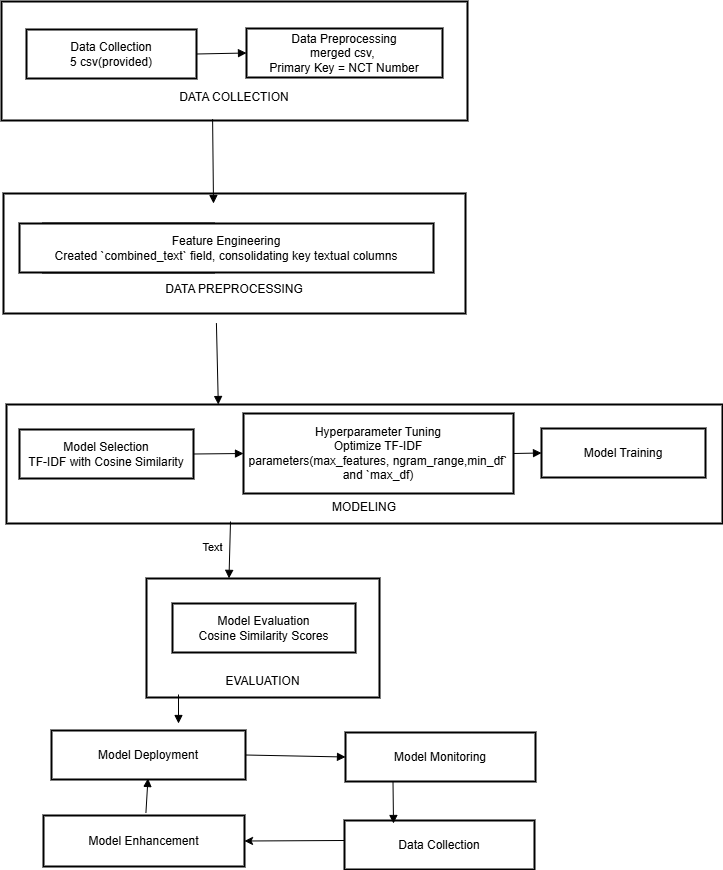

The diagram above was exported from draw.io. Its source (the exported page's mxGraphModel, read from the mxfile embedded in the PNG):
<mxGraphModel dx="1216" dy="485" grid="1" gridSize="10" guides="1" tooltips="1" connect="1" arrows="1" fold="1" page="1" pageScale="1" pageWidth="827" pageHeight="1169" math="0" shadow="0">
  <root>
    <mxCell id="0" />
    <mxCell id="1" parent="0" />
    <mxCell id="5" value="&#10;&#10;&#10;&#10;&#10;&#10;EVALUATION" style="whiteSpace=wrap;strokeWidth=2;" parent="1" vertex="1">
      <mxGeometry x="153" y="585" width="233" height="119" as="geometry" />
    </mxCell>
    <mxCell id="6" value="&#10;&#10;&#10;&#10;&#10;&#10;MODELING" style="whiteSpace=wrap;strokeWidth=2;" parent="1" vertex="1">
      <mxGeometry x="13" y="411" width="716" height="119" as="geometry" />
    </mxCell>
    <mxCell id="7" value="&#10;&#10;&#10;&#10;&#10;DATA PREPROCESSING" style="whiteSpace=wrap;strokeWidth=2;" parent="1" vertex="1">
      <mxGeometry x="10" y="200" width="462" height="120" as="geometry" />
    </mxCell>
    <mxCell id="8" value="&#10;&#10;&#10;&#10;&#10;DATA COLLECTION" style="whiteSpace=wrap;strokeWidth=2;" parent="1" vertex="1">
      <mxGeometry x="8" y="8" width="466" height="119" as="geometry" />
    </mxCell>
    <mxCell id="9" value="Data Collection&#10;5 csv(provided)" style="whiteSpace=wrap;strokeWidth=2;" parent="1" vertex="1">
      <mxGeometry x="33" y="36" width="170" height="49" as="geometry" />
    </mxCell>
    <mxCell id="10" value="Data Preprocessing&#10;merged csv, &#10;Primary Key = NCT Number" style="whiteSpace=wrap;strokeWidth=2;" parent="1" vertex="1">
      <mxGeometry x="253" y="35" width="196" height="49" as="geometry" />
    </mxCell>
    <mxCell id="11" value="Feature Engineering" style="whiteSpace=wrap;strokeWidth=2;" parent="1" vertex="1">
      <mxGeometry x="50" y="230" width="170" height="49" as="geometry" />
    </mxCell>
    <mxCell id="13" value="Model Selection&#10;TF-IDF with Cosine Similarity" style="whiteSpace=wrap;strokeWidth=2;" parent="1" vertex="1">
      <mxGeometry x="26" y="436" width="174" height="49" as="geometry" />
    </mxCell>
    <mxCell id="14" value="Hyperparameter Tuning&#10;Optimize TF-IDF parameters(max_features, ngram_range,min_df` and `max_df)" style="whiteSpace=wrap;strokeWidth=2;" parent="1" vertex="1">
      <mxGeometry x="250" y="420" width="270" height="80" as="geometry" />
    </mxCell>
    <mxCell id="15" value="Model Training" style="whiteSpace=wrap;strokeWidth=2;" parent="1" vertex="1">
      <mxGeometry x="548" y="435" width="164" height="49" as="geometry" />
    </mxCell>
    <mxCell id="16" value="Model Evaluation&#10;Cosine Similarity Scores" style="whiteSpace=wrap;strokeWidth=2;" parent="1" vertex="1">
      <mxGeometry x="179" y="610" width="183" height="49" as="geometry" />
    </mxCell>
    <mxCell id="17" value="Model Deployment" style="whiteSpace=wrap;strokeWidth=2;" parent="1" vertex="1">
      <mxGeometry x="58" y="737" width="194" height="49" as="geometry" />
    </mxCell>
    <mxCell id="18" value="Model Monitoring" style="whiteSpace=wrap;strokeWidth=2;" parent="1" vertex="1">
      <mxGeometry x="352" y="739" width="190" height="49" as="geometry" />
    </mxCell>
    <mxCell id="19" value="Data Collection" style="whiteSpace=wrap;strokeWidth=2;" parent="1" vertex="1">
      <mxGeometry x="351" y="827" width="190" height="49" as="geometry" />
    </mxCell>
    <mxCell id="20" value="" style="curved=1;startArrow=none;endArrow=block;exitX=1;exitY=0.5;entryX=0;entryY=0.5;" parent="1" source="9" target="10" edge="1">
      <mxGeometry relative="1" as="geometry">
        <Array as="points" />
      </mxGeometry>
    </mxCell>
    <mxCell id="21" value="" style="curved=1;startArrow=none;endArrow=block;exitX=0.453;exitY=0.989;exitDx=0;exitDy=0;exitPerimeter=0;" parent="1" source="8" edge="1">
      <mxGeometry relative="1" as="geometry">
        <Array as="points" />
        <mxPoint x="191" y="200" as="sourcePoint" />
        <mxPoint x="220" y="210" as="targetPoint" />
      </mxGeometry>
    </mxCell>
    <mxCell id="23" value="" style="curved=1;startArrow=none;endArrow=block;exitX=0.463;exitY=0.997;exitDx=0;exitDy=0;exitPerimeter=0;entryX=0.3;entryY=0.017;entryDx=0;entryDy=0;entryPerimeter=0;" parent="1" edge="1">
      <mxGeometry relative="1" as="geometry">
        <Array as="points" />
        <mxPoint x="222.90600000000018" y="329.6429999999999" as="sourcePoint" />
        <mxPoint x="224.79999999999995" y="411.023" as="targetPoint" />
      </mxGeometry>
    </mxCell>
    <mxCell id="24" value="" style="curved=1;startArrow=none;endArrow=block;exitX=1;exitY=0.5;entryX=0;entryY=0.5;" parent="1" source="13" target="14" edge="1">
      <mxGeometry relative="1" as="geometry">
        <Array as="points" />
      </mxGeometry>
    </mxCell>
    <mxCell id="25" value="" style="curved=1;startArrow=none;endArrow=block;exitX=1;exitY=0.5;entryX=0;entryY=0.5;" parent="1" source="14" target="15" edge="1">
      <mxGeometry relative="1" as="geometry">
        <Array as="points" />
      </mxGeometry>
    </mxCell>
    <mxCell id="26" value="" style="curved=1;startArrow=none;endArrow=block;entryX=0.354;entryY=-0.001;entryDx=0;entryDy=0;entryPerimeter=0;" parent="1" edge="1">
      <mxGeometry relative="1" as="geometry">
        <Array as="points" />
        <mxPoint x="237" y="528" as="sourcePoint" />
        <mxPoint x="235.48199999999997" y="584.8810000000001" as="targetPoint" />
      </mxGeometry>
    </mxCell>
    <mxCell id="XmnsK2SUQTGItqE8l6Ga-29" value="Text" style="edgeLabel;html=1;align=center;verticalAlign=middle;resizable=0;points=[];" vertex="1" connectable="0" parent="26">
      <mxGeometry x="-0.1042" y="-17" relative="1" as="geometry">
        <mxPoint x="-1" as="offset" />
      </mxGeometry>
    </mxCell>
    <mxCell id="27" value="" style="curved=1;startArrow=none;endArrow=block;" parent="1" edge="1">
      <mxGeometry relative="1" as="geometry">
        <Array as="points" />
        <mxPoint x="185" y="701" as="sourcePoint" />
        <mxPoint x="185" y="730" as="targetPoint" />
      </mxGeometry>
    </mxCell>
    <mxCell id="28" value="" style="curved=1;startArrow=none;endArrow=block;exitX=1;exitY=0.5;entryX=0;entryY=0.5;" parent="1" source="17" target="18" edge="1">
      <mxGeometry relative="1" as="geometry">
        <Array as="points" />
      </mxGeometry>
    </mxCell>
    <mxCell id="29" value="" style="curved=1;startArrow=none;endArrow=block;exitX=0.25;exitY=1;exitDx=0;exitDy=0;" parent="1" source="18" edge="1">
      <mxGeometry relative="1" as="geometry">
        <Array as="points" />
        <mxPoint x="400" y="850" as="sourcePoint" />
        <mxPoint x="400" y="830" as="targetPoint" />
      </mxGeometry>
    </mxCell>
    <mxCell id="XmnsK2SUQTGItqE8l6Ga-31" value="Model Enhancement" style="whiteSpace=wrap;strokeWidth=2;" vertex="1" parent="1">
      <mxGeometry x="50" y="822" width="201" height="51" as="geometry" />
    </mxCell>
    <mxCell id="XmnsK2SUQTGItqE8l6Ga-33" value="" style="endArrow=classic;html=1;rounded=0;exitX=0;exitY=0.408;exitDx=0;exitDy=0;exitPerimeter=0;entryX=1;entryY=0.5;entryDx=0;entryDy=0;" edge="1" parent="1" source="19" target="XmnsK2SUQTGItqE8l6Ga-31">
      <mxGeometry width="50" height="50" relative="1" as="geometry">
        <mxPoint x="325.0000000000002" y="922.5" as="sourcePoint" />
        <mxPoint x="260" y="923" as="targetPoint" />
      </mxGeometry>
    </mxCell>
    <mxCell id="XmnsK2SUQTGItqE8l6Ga-35" value="" style="curved=1;startArrow=none;endArrow=block;exitX=0.41;exitY=-0.05;exitDx=0;exitDy=0;exitPerimeter=0;entryX=0.479;entryY=0.918;entryDx=0;entryDy=0;entryPerimeter=0;" edge="1" parent="1">
      <mxGeometry relative="1" as="geometry">
        <Array as="points" />
        <mxPoint x="152.41000000000008" y="819.45" as="sourcePoint" />
        <mxPoint x="154.46600000000004" y="784.982" as="targetPoint" />
      </mxGeometry>
    </mxCell>
    <mxCell id="XmnsK2SUQTGItqE8l6Ga-38" value="" style="curved=1;startArrow=none;endArrow=block;exitX=1;exitY=0.5;entryX=0;entryY=0.5;" edge="1" parent="1" source="11" target="XmnsK2SUQTGItqE8l6Ga-37">
      <mxGeometry relative="1" as="geometry">
        <Array as="points" />
        <mxPoint x="220" y="255" as="sourcePoint" />
        <mxPoint x="257" y="255" as="targetPoint" />
      </mxGeometry>
    </mxCell>
    <mxCell id="XmnsK2SUQTGItqE8l6Ga-37" value="Feature Engineering&#10;Created `combined_text` field, consolidating key textual columns" style="whiteSpace=wrap;strokeWidth=2;" vertex="1" parent="1">
      <mxGeometry x="26" y="230" width="414" height="49" as="geometry" />
    </mxCell>
  </root>
</mxGraphModel>